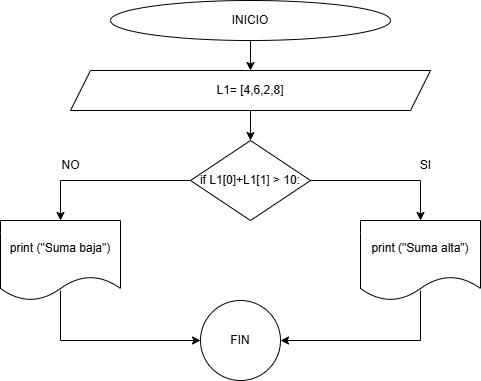

The diagram above was exported from draw.io. Its source (the exported page's mxGraphModel, read from the mxfile embedded in the PNG):
<mxGraphModel dx="803" dy="435" grid="1" gridSize="10" guides="1" tooltips="1" connect="1" arrows="1" fold="1" page="1" pageScale="1" pageWidth="827" pageHeight="1169" math="0" shadow="0">
  <root>
    <mxCell id="wwveQa6CKnO4ZoopY1uP-0" />
    <mxCell id="wwveQa6CKnO4ZoopY1uP-1" parent="wwveQa6CKnO4ZoopY1uP-0" />
    <mxCell id="wwveQa6CKnO4ZoopY1uP-2" style="edgeStyle=orthogonalEdgeStyle;rounded=0;orthogonalLoop=1;jettySize=auto;html=1;exitX=0.5;exitY=1;exitDx=0;exitDy=0;entryX=0.5;entryY=0;entryDx=0;entryDy=0;" edge="1" parent="wwveQa6CKnO4ZoopY1uP-1" source="wwveQa6CKnO4ZoopY1uP-3" target="wwveQa6CKnO4ZoopY1uP-6">
      <mxGeometry relative="1" as="geometry" />
    </mxCell>
    <mxCell id="wwveQa6CKnO4ZoopY1uP-3" value="INICIO" style="ellipse;whiteSpace=wrap;html=1;" vertex="1" parent="wwveQa6CKnO4ZoopY1uP-1">
      <mxGeometry x="300" y="60" width="280" height="40" as="geometry" />
    </mxCell>
    <mxCell id="wwveQa6CKnO4ZoopY1uP-6" value="L1= [4,6,2,8]" style="shape=parallelogram;perimeter=parallelogramPerimeter;whiteSpace=wrap;html=1;fixedSize=1;" vertex="1" parent="wwveQa6CKnO4ZoopY1uP-1">
      <mxGeometry x="260" y="130" width="360" height="40" as="geometry" />
    </mxCell>
    <mxCell id="L8k6LxP4IQ4saob_Zokb-2" style="edgeStyle=orthogonalEdgeStyle;rounded=0;orthogonalLoop=1;jettySize=auto;html=1;exitX=0;exitY=0.5;exitDx=0;exitDy=0;entryX=0.5;entryY=0;entryDx=0;entryDy=0;" edge="1" parent="wwveQa6CKnO4ZoopY1uP-1" source="wwveQa6CKnO4ZoopY1uP-8" target="L8k6LxP4IQ4saob_Zokb-1">
      <mxGeometry relative="1" as="geometry" />
    </mxCell>
    <mxCell id="L8k6LxP4IQ4saob_Zokb-3" style="edgeStyle=orthogonalEdgeStyle;rounded=0;orthogonalLoop=1;jettySize=auto;html=1;exitX=1;exitY=0.5;exitDx=0;exitDy=0;entryX=0.5;entryY=0;entryDx=0;entryDy=0;" edge="1" parent="wwveQa6CKnO4ZoopY1uP-1" source="wwveQa6CKnO4ZoopY1uP-8" target="L8k6LxP4IQ4saob_Zokb-0">
      <mxGeometry relative="1" as="geometry" />
    </mxCell>
    <mxCell id="wwveQa6CKnO4ZoopY1uP-8" value="if L1[0]+L1[1] &gt; 10:" style="rhombus;whiteSpace=wrap;html=1;" vertex="1" parent="wwveQa6CKnO4ZoopY1uP-1">
      <mxGeometry x="380" y="200" width="120" height="80" as="geometry" />
    </mxCell>
    <mxCell id="wwveQa6CKnO4ZoopY1uP-14" value="SI" style="text;html=1;align=center;verticalAlign=middle;resizable=0;points=[];autosize=1;strokeColor=none;fillColor=none;" vertex="1" parent="wwveQa6CKnO4ZoopY1uP-1">
      <mxGeometry x="600" y="210" width="30" height="30" as="geometry" />
    </mxCell>
    <mxCell id="wwveQa6CKnO4ZoopY1uP-15" value="NO" style="text;html=1;align=center;verticalAlign=middle;resizable=0;points=[];autosize=1;strokeColor=none;fillColor=none;" vertex="1" parent="wwveQa6CKnO4ZoopY1uP-1">
      <mxGeometry x="240" y="210" width="40" height="30" as="geometry" />
    </mxCell>
    <mxCell id="L8k6LxP4IQ4saob_Zokb-0" value="print (&quot;Suma alta&quot;)" style="shape=document;whiteSpace=wrap;html=1;boundedLbl=1;" vertex="1" parent="wwveQa6CKnO4ZoopY1uP-1">
      <mxGeometry x="550" y="280" width="120" height="80" as="geometry" />
    </mxCell>
    <mxCell id="L8k6LxP4IQ4saob_Zokb-1" value="print (&quot;Suma baja&quot;)" style="shape=document;whiteSpace=wrap;html=1;boundedLbl=1;" vertex="1" parent="wwveQa6CKnO4ZoopY1uP-1">
      <mxGeometry x="190" y="280" width="120" height="80" as="geometry" />
    </mxCell>
    <mxCell id="L8k6LxP4IQ4saob_Zokb-4" value="" style="endArrow=classic;html=1;rounded=0;" edge="1" parent="wwveQa6CKnO4ZoopY1uP-1">
      <mxGeometry width="50" height="50" relative="1" as="geometry">
        <mxPoint x="250" y="350" as="sourcePoint" />
        <mxPoint x="390" y="400" as="targetPoint" />
        <Array as="points">
          <mxPoint x="250" y="400" />
        </Array>
      </mxGeometry>
    </mxCell>
    <mxCell id="L8k6LxP4IQ4saob_Zokb-5" value="FIN" style="ellipse;whiteSpace=wrap;html=1;" vertex="1" parent="wwveQa6CKnO4ZoopY1uP-1">
      <mxGeometry x="390" y="360" width="80" height="80" as="geometry" />
    </mxCell>
    <mxCell id="L8k6LxP4IQ4saob_Zokb-6" value="" style="endArrow=classic;html=1;rounded=0;entryX=1;entryY=0.5;entryDx=0;entryDy=0;" edge="1" parent="wwveQa6CKnO4ZoopY1uP-1" target="L8k6LxP4IQ4saob_Zokb-5">
      <mxGeometry width="50" height="50" relative="1" as="geometry">
        <mxPoint x="610" y="350" as="sourcePoint" />
        <mxPoint x="750" y="400" as="targetPoint" />
        <Array as="points">
          <mxPoint x="610" y="400" />
        </Array>
      </mxGeometry>
    </mxCell>
    <mxCell id="T8ZjMcEumf69h6aJNKh8-2" style="edgeStyle=orthogonalEdgeStyle;rounded=0;orthogonalLoop=1;jettySize=auto;html=1;exitX=0.5;exitY=1;exitDx=0;exitDy=0;entryX=0.5;entryY=0;entryDx=0;entryDy=0;" edge="1" parent="wwveQa6CKnO4ZoopY1uP-1" source="wwveQa6CKnO4ZoopY1uP-6" target="wwveQa6CKnO4ZoopY1uP-8">
      <mxGeometry relative="1" as="geometry">
        <mxPoint x="440" y="250" as="sourcePoint" />
      </mxGeometry>
    </mxCell>
  </root>
</mxGraphModel>